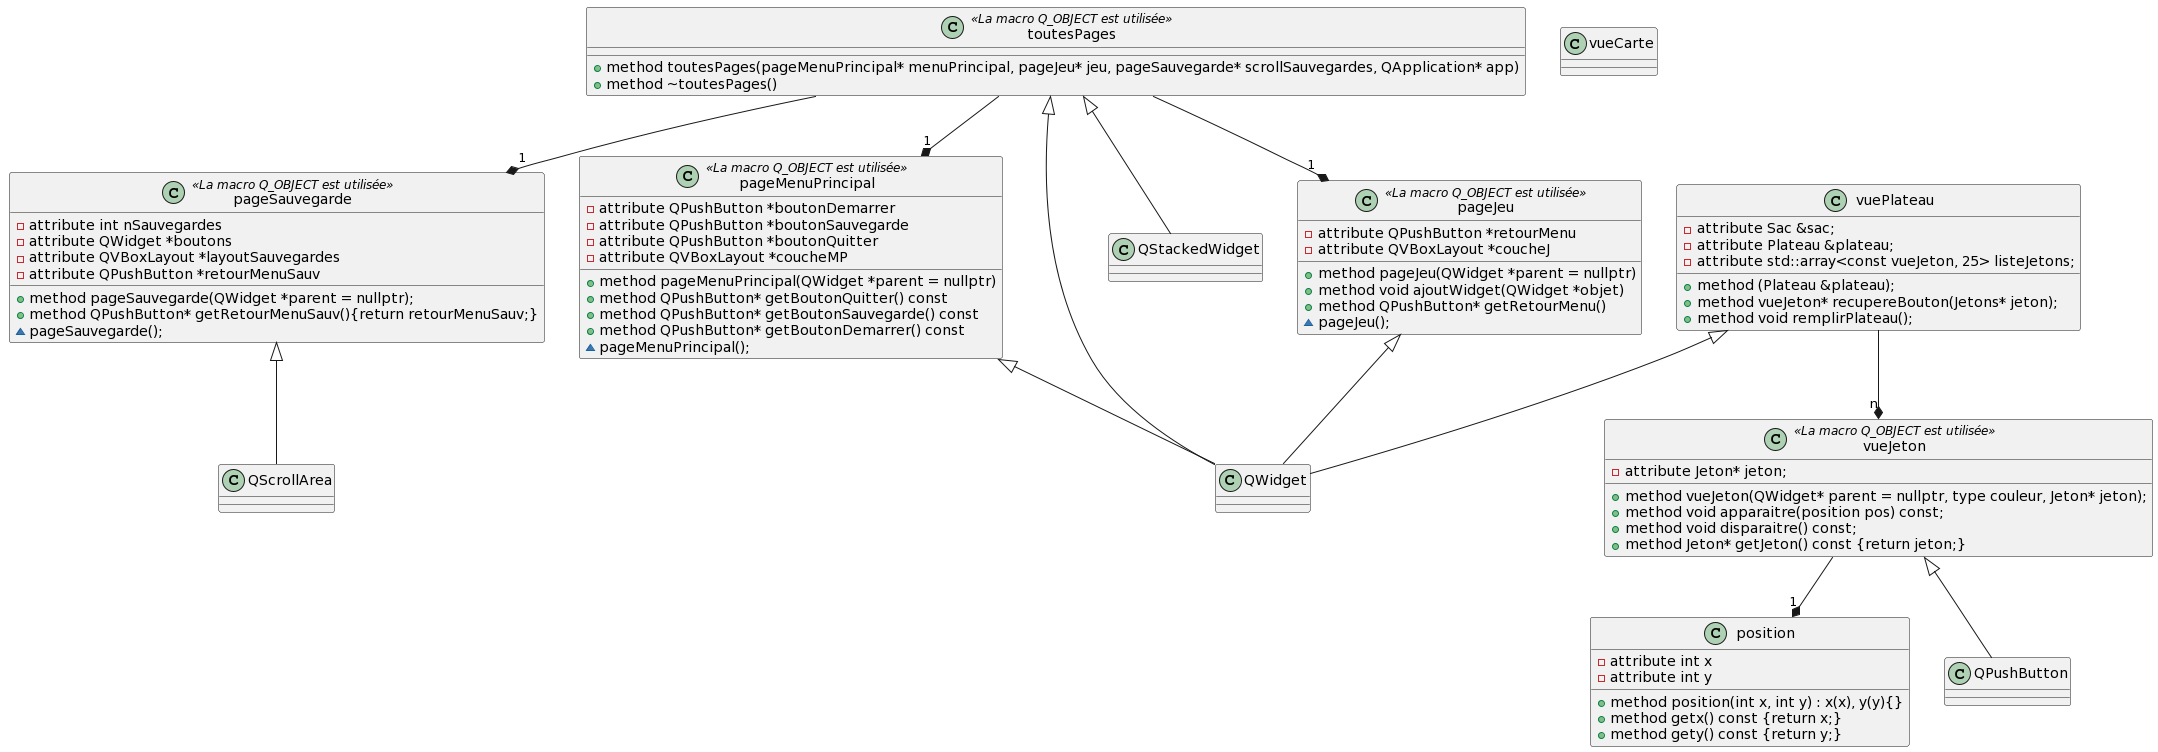

The diagram above was rendered by PlantUML. Its source (embedded in the PNG):
@startuml
class toutesPages <<La macro Q_OBJECT est utilisée>>{
    +method toutesPages(pageMenuPrincipal* menuPrincipal, pageJeu* jeu, pageSauvegarde* scrollSauvegardes, QApplication* app)
    +method ~toutesPages()
}

class pageJeu <<La macro Q_OBJECT est utilisée>>{
    -attribute QPushButton *retourMenu
    -attribute QVBoxLayout *coucheJ
    +method pageJeu(QWidget *parent = nullptr)
    +method void ajoutWidget(QWidget *objet)
    +method QPushButton* getRetourMenu()
    ~pageJeu();
}

class pageMenuPrincipal <<La macro Q_OBJECT est utilisée>>{
    -attribute QPushButton *boutonDemarrer
    -attribute QPushButton *boutonSauvegarde
    -attribute QPushButton *boutonQuitter
    -attribute QVBoxLayout *coucheMP

    +method pageMenuPrincipal(QWidget *parent = nullptr)
    +method QPushButton* getBoutonQuitter() const
    +method QPushButton* getBoutonSauvegarde() const
    +method QPushButton* getBoutonDemarrer() const
    ~pageMenuPrincipal();
}

class pageSauvegarde <<La macro Q_OBJECT est utilisée>>{
    -attribute int nSauvegardes
    -attribute QWidget *boutons
    -attribute QVBoxLayout *layoutSauvegardes
    -attribute QPushButton *retourMenuSauv

    +method pageSauvegarde(QWidget *parent = nullptr);
    +method QPushButton* getRetourMenuSauv(){return retourMenuSauv;}
    ~pageSauvegarde();
}

class position{
    -attribute int x
    -attribute int y

    +method position(int x, int y) : x(x), y(y){}
    +method getx() const {return x;}
    +method gety() const {return y;}
}

class vueJeton <<La macro Q_OBJECT est utilisée>>{
    -attribute Jeton* jeton;

    +method vueJeton(QWidget* parent = nullptr, type couleur, Jeton* jeton);
    +method void apparaitre(position pos) const;
    +method void disparaitre() const;
    +method Jeton* getJeton() const {return jeton;}
}

class vuePlateau{
    -attribute Sac &sac;
    -attribute Plateau &plateau;
    -attribute std::array<const vueJeton, 25> listeJetons;

    +method (Plateau &plateau);
    +method vueJeton* recupereBouton(Jetons* jeton);
    +method void remplirPlateau();

}

class vueCarte{
}

toutesPages --* "1" pageJeu
toutesPages --* "1" pageMenuPrincipal
toutesPages --* "1" pageSauvegarde
vueJeton --* "1" position
vuePlateau --* "n" vueJeton
toutesPages <|--QWidget
pageSauvegarde <|-- QScrollArea
vueJeton <|-- QPushButton
pageJeu <|--QWidget
pageMenuPrincipal <|-- QWidget
vuePlateau <|-- QWidget
toutesPages <|-- QStackedWidget
@enduml